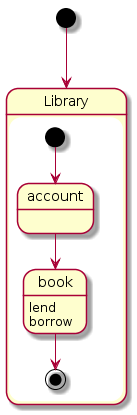

The diagram above was rendered by PlantUML. Its source (embedded in the PNG):
@startuml
[*] --> Library

state "Library" as Library{
state "account" as a
[*]--> a
a --> book 
book : lend
book : borrow
book--> [*]
@enduml